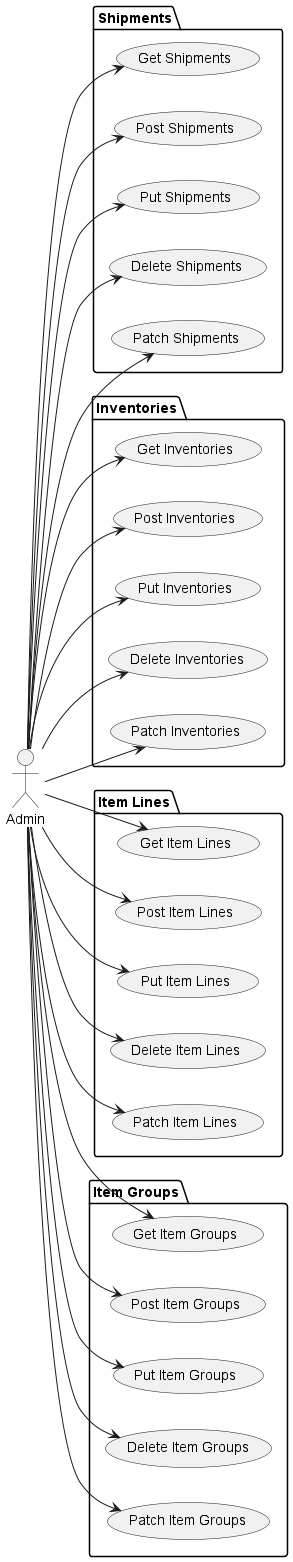

The diagram above was rendered by PlantUML. Its source (embedded in the PNG):
@startuml Admin Part2
left to right direction
actor Admin as admin_key

package "Shipments" {
  usecase "Get Shipments" as UC_Shipments_Get
  usecase "Post Shipments" as UC_Shipments_Post
  usecase "Put Shipments" as UC_Shipments_Put
  usecase "Delete Shipments" as UC_Shipments_Delete
  usecase "Patch Shipments" as UC_Shipments_Patch
}

package "Inventories" {
  usecase "Get Inventories" as UC_Inventories_Get
  usecase "Post Inventories" as UC_Inventories_Post
  usecase "Put Inventories" as UC_Inventories_Put
  usecase "Delete Inventories" as UC_Inventories_Delete
  usecase "Patch Inventories" as UC_Inventories_Patch
}

package "Item Lines" {
  usecase "Get Item Lines" as UC_ItemLines_Get
  usecase "Post Item Lines" as UC_ItemLines_Post
  usecase "Put Item Lines" as UC_ItemLines_Put
  usecase "Delete Item Lines" as UC_ItemLines_Delete
  usecase "Patch Item Lines" as UC_ItemLines_Patch
}

package "Item Groups" {
  usecase "Get Item Groups" as UC_ItemGroups_Get
  usecase "Post Item Groups" as UC_ItemGroups_Post
  usecase "Put Item Groups" as UC_ItemGroups_Put
  usecase "Delete Item Groups" as UC_ItemGroups_Delete
  usecase "Patch Item Groups" as UC_ItemGroups_Patch
}

admin_key --> UC_Shipments_Get
admin_key --> UC_Shipments_Post
admin_key --> UC_Shipments_Put
admin_key --> UC_Shipments_Delete
admin_key --> UC_Shipments_Patch

admin_key --> UC_Inventories_Get
admin_key --> UC_Inventories_Post
admin_key --> UC_Inventories_Put
admin_key --> UC_Inventories_Delete
admin_key --> UC_Inventories_Patch

admin_key --> UC_ItemLines_Get
admin_key --> UC_ItemLines_Post
admin_key --> UC_ItemLines_Put
admin_key --> UC_ItemLines_Delete
admin_key --> UC_ItemLines_Patch

admin_key --> UC_ItemGroups_Get
admin_key --> UC_ItemGroups_Post
admin_key --> UC_ItemGroups_Put
admin_key --> UC_ItemGroups_Delete
admin_key --> UC_ItemGroups_Patch
@enduml